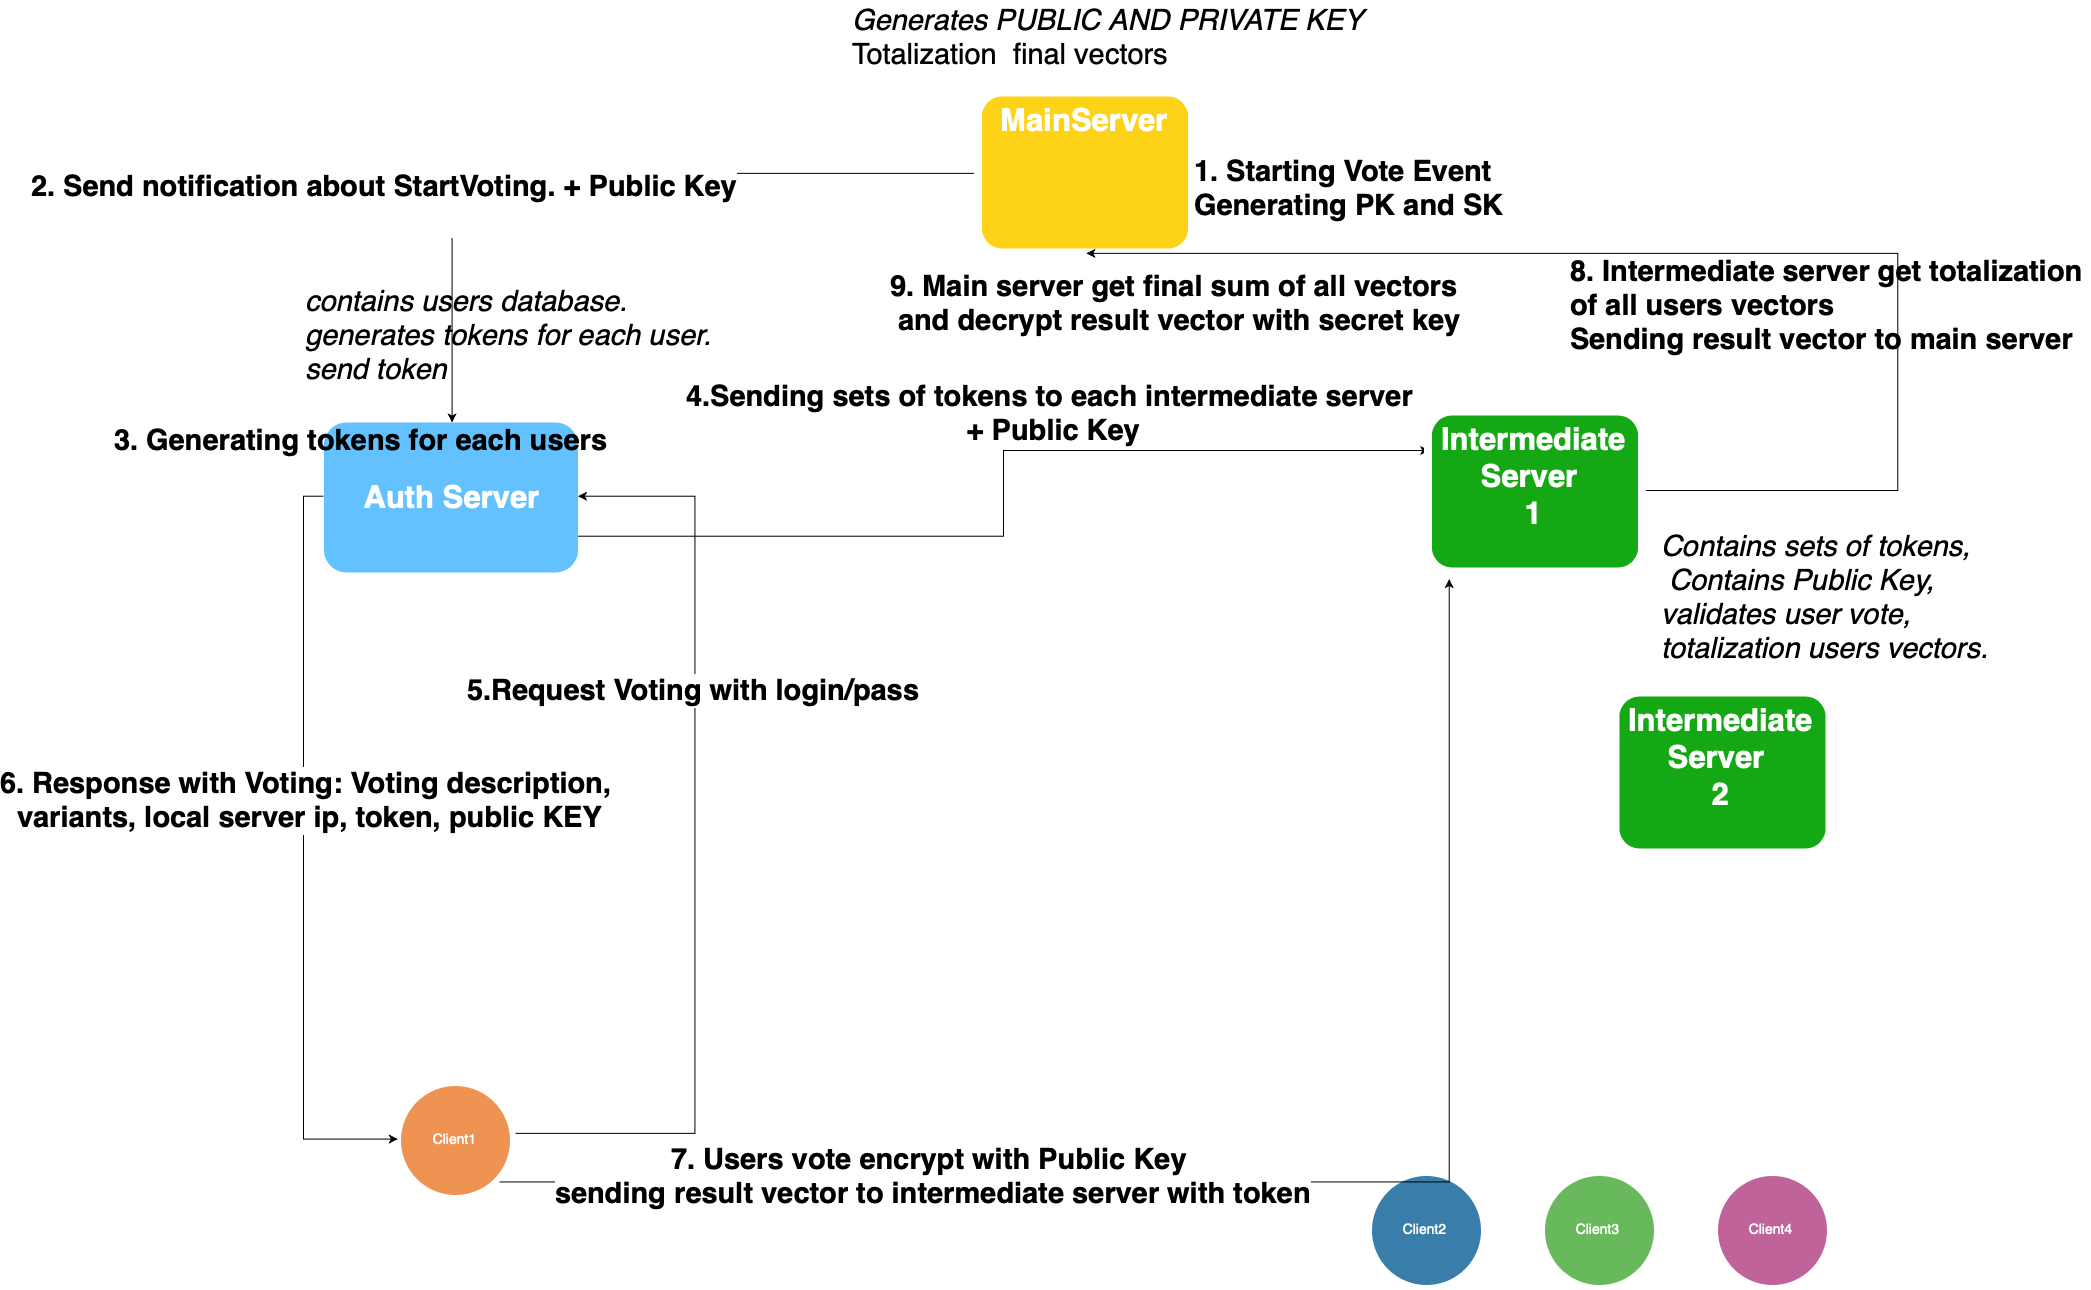

The diagram above was exported from draw.io. Its source (the exported page's mxGraphModel, read from the mxfile embedded in the PNG):
<mxGraphModel dx="4044.5" dy="3302" grid="1" gridSize="10" guides="1" tooltips="1" connect="1" arrows="1" fold="1" page="1" pageScale="1.5" pageWidth="1169" pageHeight="826" background="#ffffff" math="0" shadow="0">
  <root>
    <mxCell id="0" />
    <mxCell id="1" parent="0" />
    <mxCell id="nGei4WPRS0QTKulmo4eT-24" style="edgeStyle=orthogonalEdgeStyle;rounded=0;orthogonalLoop=1;jettySize=auto;html=1;fontSize=29;fontColor=#000000;" edge="1" parent="1" source="60da8b9f42644d3a-2" target="nGei4WPRS0QTKulmo4eT-4">
      <mxGeometry relative="1" as="geometry" />
    </mxCell>
    <mxCell id="nGei4WPRS0QTKulmo4eT-25" value="&lt;b&gt;2. Send notification about StartVoting. + Public Key&lt;br&gt;&lt;/b&gt;&lt;br&gt;" style="text;html=1;resizable=0;points=[];align=center;verticalAlign=middle;labelBackgroundColor=#ffffff;fontSize=29;fontColor=#000000;" vertex="1" connectable="0" parent="nGei4WPRS0QTKulmo4eT-24">
      <mxGeometry x="0.0221" y="-5" relative="1" as="geometry">
        <mxPoint x="-197.5" y="34" as="offset" />
      </mxGeometry>
    </mxCell>
    <mxCell id="60da8b9f42644d3a-2" value="MainServer&lt;br style=&quot;font-size: 31px;&quot;&gt;" style="whiteSpace=wrap;html=1;rounded=1;shadow=0;strokeWidth=8;fontSize=31;align=center;fillColor=#FED217;strokeColor=#FFFFFF;fontColor=#FFFFFF;verticalAlign=top;fontStyle=1" parent="1" vertex="1">
      <mxGeometry x="730" y="-20" width="214" height="160" as="geometry" />
    </mxCell>
    <mxCell id="60da8b9f42644d3a-22" value="Client2&lt;br&gt;" style="ellipse;whiteSpace=wrap;html=1;rounded=0;shadow=0;strokeWidth=6;fontSize=14;align=center;fillColor=#397DAA;strokeColor=#FFFFFF;fontColor=#FFFFFF;" parent="1" vertex="1">
      <mxGeometry x="1120.5" y="1060" width="115" height="115" as="geometry" />
    </mxCell>
    <mxCell id="nGei4WPRS0QTKulmo4eT-8" style="edgeStyle=orthogonalEdgeStyle;rounded=0;orthogonalLoop=1;jettySize=auto;html=1;fontSize=29;fontColor=#000000;" edge="1" parent="1" target="nGei4WPRS0QTKulmo4eT-4">
      <mxGeometry relative="1" as="geometry">
        <mxPoint x="260.49903380830756" y="1021.3333333333335" as="sourcePoint" />
        <Array as="points">
          <mxPoint x="445.5" y="1021" />
          <mxPoint x="445.5" y="383" />
        </Array>
      </mxGeometry>
    </mxCell>
    <mxCell id="nGei4WPRS0QTKulmo4eT-9" value="5.Request Voting with login/pass&lt;br&gt;" style="text;html=1;resizable=0;points=[];align=center;verticalAlign=middle;labelBackgroundColor=#ffffff;fontSize=29;fontColor=#000000;fontStyle=1" vertex="1" connectable="0" parent="nGei4WPRS0QTKulmo4eT-8">
      <mxGeometry x="0.3398" y="3" relative="1" as="geometry">
        <mxPoint y="-1" as="offset" />
      </mxGeometry>
    </mxCell>
    <mxCell id="nGei4WPRS0QTKulmo4eT-32" style="edgeStyle=orthogonalEdgeStyle;rounded=0;orthogonalLoop=1;jettySize=auto;html=1;exitX=1;exitY=1;exitDx=0;exitDy=0;entryX=0.1;entryY=1.044;entryDx=0;entryDy=0;entryPerimeter=0;fontSize=29;fontColor=#000000;" edge="1" parent="1" source="60da8b9f42644d3a-29" target="nGei4WPRS0QTKulmo4eT-18">
      <mxGeometry relative="1" as="geometry" />
    </mxCell>
    <mxCell id="nGei4WPRS0QTKulmo4eT-33" value="7. Users vote encrypt with Public Key &lt;br&gt;sending result vector to intermediate server with token&lt;br&gt;&lt;br&gt;" style="text;html=1;resizable=0;points=[];align=center;verticalAlign=middle;labelBackgroundColor=#ffffff;fontSize=29;fontColor=#000000;fontStyle=1" vertex="1" connectable="0" parent="nGei4WPRS0QTKulmo4eT-32">
      <mxGeometry x="-0.4373" y="-10" relative="1" as="geometry">
        <mxPoint as="offset" />
      </mxGeometry>
    </mxCell>
    <mxCell id="60da8b9f42644d3a-29" value="Client1&lt;br&gt;" style="ellipse;whiteSpace=wrap;html=1;rounded=0;shadow=0;strokeWidth=6;fontSize=14;align=center;fillColor=#EF9353;strokeColor=#FFFFFF;fontColor=#FFFFFF;" parent="1" vertex="1">
      <mxGeometry x="150" y="970" width="115" height="115" as="geometry" />
    </mxCell>
    <mxCell id="60da8b9f42644d3a-36" value="Client3&lt;br&gt;" style="ellipse;whiteSpace=wrap;html=1;rounded=0;shadow=0;strokeWidth=6;fontSize=14;align=center;fillColor=#68B85C;strokeColor=#FFFFFF;fontColor=#FFFFFF;" parent="1" vertex="1">
      <mxGeometry x="1293.5" y="1060" width="115" height="115" as="geometry" />
    </mxCell>
    <mxCell id="60da8b9f42644d3a-38" value="Client4&lt;br&gt;" style="ellipse;whiteSpace=wrap;html=1;rounded=0;shadow=0;strokeWidth=6;fontSize=14;align=center;fillColor=#BF639A;strokeColor=#FFFFFF;fontColor=#FFFFFF;" parent="1" vertex="1">
      <mxGeometry x="1466.5" y="1060" width="115" height="115" as="geometry" />
    </mxCell>
    <mxCell id="nGei4WPRS0QTKulmo4eT-11" style="edgeStyle=orthogonalEdgeStyle;rounded=0;orthogonalLoop=1;jettySize=auto;html=1;entryX=0;entryY=0.5;entryDx=0;entryDy=0;fontSize=29;fontColor=#000000;exitX=0;exitY=0.5;exitDx=0;exitDy=0;" edge="1" parent="1" source="nGei4WPRS0QTKulmo4eT-4" target="60da8b9f42644d3a-29">
      <mxGeometry relative="1" as="geometry">
        <mxPoint x="145" y="1021.3333333333335" as="targetPoint" />
      </mxGeometry>
    </mxCell>
    <mxCell id="nGei4WPRS0QTKulmo4eT-15" value="&lt;span&gt;6. Response with Voting: Voting description,&amp;nbsp;&lt;/span&gt;&lt;br&gt;&lt;span&gt;variants, local server ip, token,&amp;nbsp;public KEY&lt;/span&gt;&lt;br&gt;" style="text;html=1;resizable=0;points=[];align=center;verticalAlign=middle;labelBackgroundColor=#ffffff;fontSize=29;fontColor=#000000;fontStyle=1" vertex="1" connectable="0" parent="nGei4WPRS0QTKulmo4eT-11">
      <mxGeometry x="-0.1498" y="5" relative="1" as="geometry">
        <mxPoint as="offset" />
      </mxGeometry>
    </mxCell>
    <mxCell id="nGei4WPRS0QTKulmo4eT-28" style="edgeStyle=orthogonalEdgeStyle;rounded=0;orthogonalLoop=1;jettySize=auto;html=1;exitX=1;exitY=0.75;exitDx=0;exitDy=0;entryX=0;entryY=0.25;entryDx=0;entryDy=0;fontSize=29;fontColor=#000000;" edge="1" parent="1" source="nGei4WPRS0QTKulmo4eT-4" target="nGei4WPRS0QTKulmo4eT-18">
      <mxGeometry relative="1" as="geometry" />
    </mxCell>
    <mxCell id="nGei4WPRS0QTKulmo4eT-29" value="&lt;b&gt;4.Sending sets of tokens to each intermediate server&lt;br&gt;&amp;nbsp;+ Public Key&lt;br&gt;&lt;/b&gt;" style="text;html=1;resizable=0;points=[];align=center;verticalAlign=middle;labelBackgroundColor=#ffffff;fontSize=29;fontColor=#000000;" vertex="1" connectable="0" parent="nGei4WPRS0QTKulmo4eT-28">
      <mxGeometry x="-0.1848" y="-38" relative="1" as="geometry">
        <mxPoint x="87.5" y="-162.5" as="offset" />
      </mxGeometry>
    </mxCell>
    <mxCell id="nGei4WPRS0QTKulmo4eT-4" value="Auth&amp;nbsp;Server" style="whiteSpace=wrap;shadow=0;fontSize=31;fontColor=#FFFFFF;labelBorderColor=none;labelBackgroundColor=none;fillColor=#63C1FF;strokeColor=none;rounded=1;fontStyle=1;verticalAlign=middle;html=1;" vertex="1" parent="1">
      <mxGeometry x="76" y="310" width="254" height="150" as="geometry" />
    </mxCell>
    <mxCell id="nGei4WPRS0QTKulmo4eT-17" value="contains users database. &lt;br&gt;generates tokens for each user.&lt;br&gt;send token&lt;br&gt;" style="text;html=1;resizable=0;points=[];autosize=1;align=left;verticalAlign=top;spacingTop=-4;fontSize=29;fontColor=#000000;fontStyle=2" vertex="1" parent="1">
      <mxGeometry x="55" y="170" width="420" height="110" as="geometry" />
    </mxCell>
    <mxCell id="nGei4WPRS0QTKulmo4eT-35" style="edgeStyle=orthogonalEdgeStyle;rounded=0;orthogonalLoop=1;jettySize=auto;html=1;entryX=0.5;entryY=1;entryDx=0;entryDy=0;fontSize=29;fontColor=#000000;" edge="1" parent="1" source="nGei4WPRS0QTKulmo4eT-18" target="60da8b9f42644d3a-2">
      <mxGeometry relative="1" as="geometry">
        <Array as="points">
          <mxPoint x="1649" y="379" />
          <mxPoint x="1649" y="141" />
        </Array>
      </mxGeometry>
    </mxCell>
    <mxCell id="nGei4WPRS0QTKulmo4eT-18" value="Intermediate Server &lt;br&gt;1&lt;br style=&quot;font-size: 31px&quot;&gt;" style="whiteSpace=wrap;html=1;rounded=1;shadow=0;strokeWidth=8;fontSize=31;align=center;fillColor=#14A814;strokeColor=#FFFFFF;fontColor=#FFFFFF;verticalAlign=top;fontStyle=1" vertex="1" parent="1">
      <mxGeometry x="1180" y="299" width="214" height="160" as="geometry" />
    </mxCell>
    <mxCell id="nGei4WPRS0QTKulmo4eT-19" value="Contains sets of tokens,&lt;br&gt;&amp;nbsp;Contains Public Key,&lt;br&gt;validates user vote,&lt;br&gt;&lt;span&gt;totalization users vectors.&lt;/span&gt;&lt;br&gt;&lt;br&gt;&lt;br&gt;" style="text;html=1;resizable=0;points=[];autosize=1;align=left;verticalAlign=top;spacingTop=-4;fontSize=29;fontColor=#000000;fontStyle=2" vertex="1" parent="1">
      <mxGeometry x="1411.5" y="415" width="340" height="210" as="geometry" />
    </mxCell>
    <mxCell id="nGei4WPRS0QTKulmo4eT-20" value="&lt;i&gt;Generates PUBLIC AND PRIVATE KEY&lt;br&gt;&lt;/i&gt;Totalization &amp;nbsp;final vectors&lt;br&gt;&lt;br&gt;" style="text;html=1;resizable=0;points=[];autosize=1;align=left;verticalAlign=top;spacingTop=-4;fontSize=29;fontColor=#000000;" vertex="1" parent="1">
      <mxGeometry x="602" y="-111.5" width="530" height="110" as="geometry" />
    </mxCell>
    <mxCell id="nGei4WPRS0QTKulmo4eT-23" value="1. Starting Vote Event&lt;br&gt;Generating PK and SK&lt;br&gt;" style="text;html=1;resizable=0;points=[];autosize=1;align=left;verticalAlign=top;spacingTop=-4;fontSize=29;fontColor=#000000;fontStyle=1" vertex="1" parent="1">
      <mxGeometry x="944" y="40" width="310" height="70" as="geometry" />
    </mxCell>
    <mxCell id="nGei4WPRS0QTKulmo4eT-26" value="&lt;b&gt;3. Generating tokens for each users&lt;br&gt;&lt;/b&gt;&lt;br&gt;" style="text;html=1;resizable=0;points=[];autosize=1;align=left;verticalAlign=top;spacingTop=-4;fontSize=29;fontColor=#000000;" vertex="1" parent="1">
      <mxGeometry x="-135.5" y="309" width="510" height="70" as="geometry" />
    </mxCell>
    <mxCell id="nGei4WPRS0QTKulmo4eT-27" value="Intermediate Server &lt;br&gt;2&lt;br&gt;&lt;br style=&quot;font-size: 31px&quot;&gt;" style="whiteSpace=wrap;html=1;rounded=1;shadow=0;strokeWidth=8;fontSize=31;align=center;fillColor=#14A814;strokeColor=#FFFFFF;fontColor=#FFFFFF;verticalAlign=top;fontStyle=1" vertex="1" parent="1">
      <mxGeometry x="1367.5" y="580" width="214" height="160" as="geometry" />
    </mxCell>
    <mxCell id="nGei4WPRS0QTKulmo4eT-34" value="8. Intermediate server get totalization &lt;br&gt;of all users vectors&lt;br&gt;Sending result vector to main server&lt;br&gt;&lt;br&gt;&lt;br&gt;" style="text;html=1;resizable=0;points=[];autosize=1;align=left;verticalAlign=top;spacingTop=-4;fontSize=29;fontColor=#000000;fontStyle=1" vertex="1" parent="1">
      <mxGeometry x="1320" y="140" width="500" height="180" as="geometry" />
    </mxCell>
    <mxCell id="nGei4WPRS0QTKulmo4eT-36" value="9. Main server get final sum of all vectors&lt;br&gt;&amp;nbsp;and decrypt result vector with secret key" style="text;html=1;resizable=0;points=[];autosize=1;align=left;verticalAlign=top;spacingTop=-4;fontSize=29;fontColor=#000000;fontStyle=1" vertex="1" parent="1">
      <mxGeometry x="640" y="155" width="540" height="70" as="geometry" />
    </mxCell>
  </root>
</mxGraphModel>